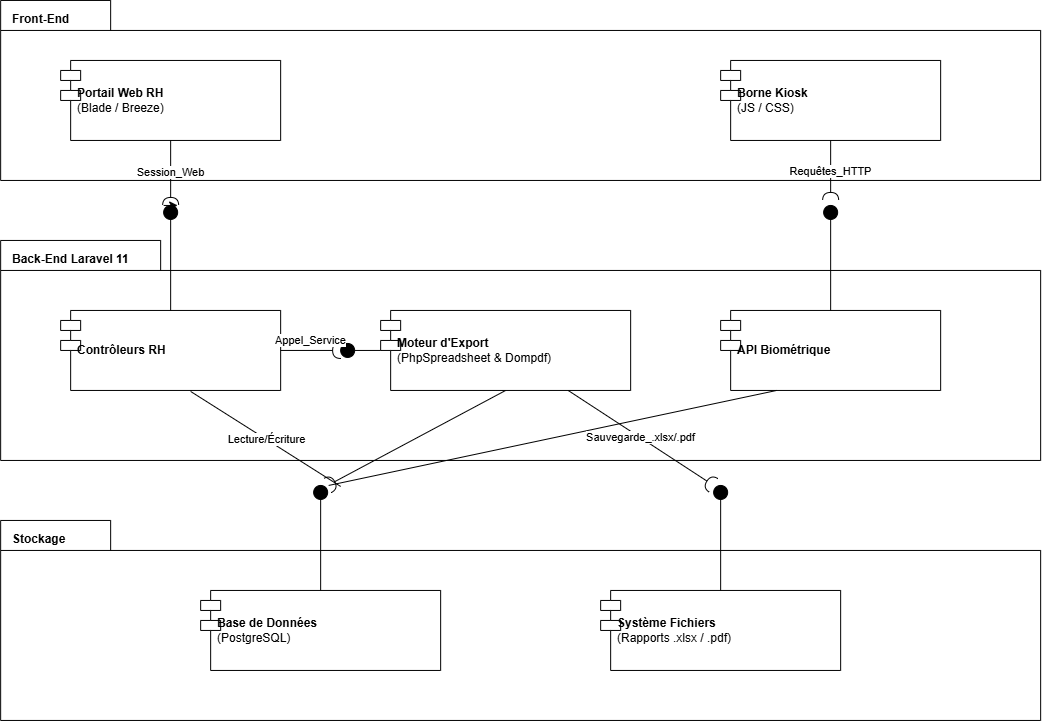

The diagram above was exported from draw.io. Its source (the exported page's mxGraphModel, read from the mxfile embedded in the PNG):
<mxGraphModel dx="1311" dy="738" grid="1" gridSize="10" guides="1" tooltips="1" connect="1" arrows="1" fold="1" page="1" pageScale="1" pageWidth="1169" pageHeight="827" background="#ffffff" math="0" shadow="0">
  <root>
    <mxCell id="0" />
    <mxCell id="1" parent="0" />
    <mxCell id="pkg_frontend" parent="1" style="shape=folder;fontStyle=1;tabWidth=110;tabHeight=30;tabPosition=left;html=1;whiteSpace=wrap;fillColor=#ffffff;strokeColor=#000000;verticalAlign=top;align=left;spacingLeft=10;spacingTop=5;" value="Front-End" vertex="1">
      <mxGeometry height="180" width="1040" x="60" y="40" as="geometry" />
    </mxCell>
    <mxCell id="comp_webrh" parent="1" style="shape=module;align=left;spacingLeft=15;html=1;whiteSpace=wrap;fillColor=#ffffff;strokeColor=#000000;" value="&lt;b&gt;Portail Web RH&lt;/b&gt;&lt;br&gt;(Blade / Breeze)" vertex="1">
      <mxGeometry height="80" width="220" x="120" y="100" as="geometry" />
    </mxCell>
    <mxCell id="comp_kiosk" parent="1" style="shape=module;align=left;spacingLeft=15;html=1;whiteSpace=wrap;fillColor=#ffffff;strokeColor=#000000;" value="&lt;b&gt;Borne Kiosk&lt;/b&gt;&lt;br&gt;(JS / CSS)" vertex="1">
      <mxGeometry height="80" width="220" x="780" y="100" as="geometry" />
    </mxCell>
    <mxCell id="pkg_backend" parent="1" style="shape=folder;fontStyle=1;tabWidth=160;tabHeight=30;tabPosition=left;html=1;whiteSpace=wrap;fillColor=#ffffff;strokeColor=#000000;verticalAlign=top;align=left;spacingLeft=10;spacingTop=5;" value="Back-End Laravel 11" vertex="1">
      <mxGeometry height="220" width="1040" x="60" y="280" as="geometry" />
    </mxCell>
    <mxCell id="comp_ctrlrh" parent="1" style="shape=module;align=left;spacingLeft=15;html=1;whiteSpace=wrap;fillColor=#ffffff;strokeColor=#000000;" value="&lt;b&gt;Contrôleurs RH&lt;/b&gt;" vertex="1">
      <mxGeometry height="80" width="220" x="120" y="350" as="geometry" />
    </mxCell>
    <mxCell id="comp_apibio" parent="1" style="shape=module;align=left;spacingLeft=15;html=1;whiteSpace=wrap;fillColor=#ffffff;strokeColor=#000000;" value="&lt;b&gt;API Biométrique&lt;/b&gt;" vertex="1">
      <mxGeometry height="80" width="220" x="780" y="350" as="geometry" />
    </mxCell>
    <mxCell id="comp_export" parent="1" style="shape=module;align=left;spacingLeft=15;html=1;whiteSpace=wrap;fillColor=#ffffff;strokeColor=#000000;" value="&lt;b&gt;Moteur d'Export&lt;/b&gt;&lt;br&gt;(PhpSpreadsheet &amp; Dompdf)" vertex="1">
      <mxGeometry height="80" width="250" x="440" y="350" as="geometry" />
    </mxCell>
    <mxCell id="pkg_storage" parent="1" style="shape=folder;fontStyle=1;tabWidth=110;tabHeight=30;tabPosition=left;html=1;whiteSpace=wrap;fillColor=#ffffff;strokeColor=#000000;verticalAlign=top;align=left;spacingLeft=10;spacingTop=5;" value="Stockage" vertex="1">
      <mxGeometry height="200" width="1040" x="60" y="560" as="geometry" />
    </mxCell>
    <mxCell id="comp_db" parent="1" style="shape=module;align=left;spacingLeft=15;html=1;whiteSpace=wrap;fillColor=#ffffff;strokeColor=#000000;" value="&lt;b&gt;Base de Données&lt;/b&gt;&lt;br&gt;(PostgreSQL)" vertex="1">
      <mxGeometry height="80" width="240" x="260" y="630" as="geometry" />
    </mxCell>
    <mxCell id="comp_files" parent="1" style="shape=module;align=left;spacingLeft=15;html=1;whiteSpace=wrap;fillColor=#ffffff;strokeColor=#000000;" value="&lt;b&gt;Système Fichiers&lt;/b&gt;&lt;br&gt;(Rapports .xlsx / .pdf)" vertex="1">
      <mxGeometry height="80" width="240" x="660" y="630" as="geometry" />
    </mxCell>
    <mxCell id="if_webrh_provided" parent="1" style="shape=ellipse;html=1;whiteSpace=wrap;fillColor=#000000;strokeColor=#000000;" value="" vertex="1">
      <mxGeometry height="14" width="14" x="223" y="245" as="geometry" />
    </mxCell>
    <mxCell id="edge_webrh_ctrl" edge="1" parent="1" source="if_webrh_provided" style="endArrow=none;html=1;rounded=0;entryX=0.5;entryY=0;entryDx=0;entryDy=0;" target="comp_ctrlrh" value="">
      <mxGeometry relative="1" as="geometry" />
    </mxCell>
    <mxCell id="edge_webrh_req" edge="1" parent="1" source="comp_webrh" style="endArrow=halfCircle;html=1;rounded=0;exitX=0.5;exitY=1;exitDx=0;exitDy=0;labelBackgroundColor=#ffffff;endFill=0;entryX=0.5;entryY=0;entryDx=0;entryDy=0;" target="if_webrh_provided" value="Session_Web">
      <mxGeometry relative="1" as="geometry">
        <mxPoint x="230" y="235" as="targetPoint" />
      </mxGeometry>
    </mxCell>
    <mxCell id="if_apibio_provided" parent="1" style="shape=ellipse;html=1;whiteSpace=wrap;fillColor=#000000;strokeColor=#000000;" value="" vertex="1">
      <mxGeometry height="14" width="14" x="883" y="245" as="geometry" />
    </mxCell>
    <mxCell id="edge_apibio_backend" edge="1" parent="1" source="if_apibio_provided" style="endArrow=none;html=1;rounded=0;entryX=0.5;entryY=0;entryDx=0;entryDy=0;" target="comp_apibio" value="">
      <mxGeometry relative="1" as="geometry" />
    </mxCell>
    <mxCell id="edge_apibio_kiosk" edge="1" parent="1" source="comp_kiosk" style="endArrow=halfCircle;html=1;rounded=0;exitX=0.5;exitY=1;exitDx=0;exitDy=0;labelBackgroundColor=#ffffff;endFill=0;" value="Requêtes_HTTP">
      <mxGeometry relative="1" as="geometry">
        <mxPoint x="890" y="240" as="targetPoint" />
      </mxGeometry>
    </mxCell>
    <mxCell id="if_export_provided" parent="1" style="shape=ellipse;html=1;whiteSpace=wrap;fillColor=#000000;strokeColor=#000000;" value="" vertex="1">
      <mxGeometry height="14" width="14" x="400" y="383" as="geometry" />
    </mxCell>
    <mxCell id="edge_export_prov" edge="1" parent="1" source="if_export_provided" style="endArrow=none;html=1;rounded=0;entryX=0;entryY=0.5;entryDx=0;entryDy=0;" target="comp_export" value="">
      <mxGeometry relative="1" as="geometry" />
    </mxCell>
    <mxCell id="edge_export_req" edge="1" parent="1" source="comp_ctrlrh" style="endArrow=halfCircle;html=1;rounded=0;exitX=1;exitY=0.5;exitDx=0;exitDy=0;labelBackgroundColor=#ffffff;endFill=0;entryX=0;entryY=0.5;entryDx=0;entryDy=0;" target="if_export_provided" value="Appel_Service">
      <mxGeometry relative="1" y="10" as="geometry">
        <mxPoint x="-1" as="offset" />
        <mxPoint x="388.0000000000002" y="390" as="targetPoint" />
      </mxGeometry>
    </mxCell>
    <mxCell id="if_sql_provided" parent="1" style="shape=ellipse;html=1;whiteSpace=wrap;fillColor=#000000;strokeColor=#000000;" value="" vertex="1">
      <mxGeometry height="14" width="14" x="373" y="525" as="geometry" />
    </mxCell>
    <mxCell id="edge_sql_db" edge="1" parent="1" source="if_sql_provided" style="endArrow=none;html=1;rounded=0;entryX=0.5;entryY=0;entryDx=0;entryDy=0;" target="comp_db" value="">
      <mxGeometry relative="1" as="geometry" />
    </mxCell>
    <mxCell id="edge_sql_ctrl" edge="1" parent="1" style="endArrow=none;html=1;rounded=0;exitX=0.5;exitY=1;exitDx=0;exitDy=0;labelBackgroundColor=#ffffff;entryX=0.5;entryY=0;entryDx=0;entryDy=0;" value="Lecture/Écriture">
      <mxGeometry relative="1" as="geometry">
        <mxPoint x="250" y="431" as="sourcePoint" />
        <mxPoint x="400" y="526" as="targetPoint" />
      </mxGeometry>
    </mxCell>
    <mxCell id="edge_sql_apibio" edge="1" parent="1" style="endArrow=none;html=1;rounded=0;exitX=0.25;exitY=1;exitDx=0;exitDy=0;entryX=1;entryY=0;entryDx=0;entryDy=0;" value="">
      <mxGeometry relative="1" as="geometry">
        <mxPoint x="836" y="430" as="sourcePoint" />
        <mxPoint x="388" y="525" as="targetPoint" />
      </mxGeometry>
    </mxCell>
    <mxCell id="edge_sql_export" edge="1" parent="1" source="comp_export" style="endArrow=halfCircle;html=1;rounded=0;exitX=0.5;exitY=1;exitDx=0;exitDy=0;entryX=1;entryY=0;entryDx=0;entryDy=0;endFill=0;" target="if_sql_provided" value="">
      <mxGeometry relative="1" as="geometry">
        <mxPoint x="394" y="515.9621621621623" as="targetPoint" />
      </mxGeometry>
    </mxCell>
    <mxCell id="if_files_provided" parent="1" style="shape=ellipse;html=1;whiteSpace=wrap;fillColor=#000000;strokeColor=#000000;" value="" vertex="1">
      <mxGeometry height="14" width="14" x="773" y="525" as="geometry" />
    </mxCell>
    <mxCell id="edge_files_sys" edge="1" parent="1" source="if_files_provided" style="endArrow=none;html=1;rounded=0;entryX=0.5;entryY=0;entryDx=0;entryDy=0;" target="comp_files" value="">
      <mxGeometry relative="1" as="geometry" />
    </mxCell>
    <mxCell id="edge_files_exp" edge="1" parent="1" source="comp_export" style="endArrow=halfCircle;html=1;rounded=0;exitX=0.75;exitY=1;exitDx=0;exitDy=0;labelBackgroundColor=#ffffff;endFill=0;entryX=0;entryY=0;entryDx=0;entryDy=0;" target="if_files_provided" value="Sauvegarde_.xlsx/.pdf">
      <mxGeometry relative="1" as="geometry">
        <mxPoint x="766.8817204301072" y="515" as="targetPoint" />
      </mxGeometry>
    </mxCell>
    <mxCell id="ALV7TsE9af0LQh7j7aEv-1" edge="1" parent="1" source="if_sql_provided" style="edgeStyle=orthogonalEdgeStyle;rounded=0;orthogonalLoop=1;jettySize=auto;html=1;innerLoopWaypoints=1;exitX=0.5;exitY=0;exitDx=0;exitDy=0;entryX=0.5;entryY=1;entryDx=0;entryDy=0;" target="if_sql_provided">
      <mxGeometry relative="1" as="geometry" />
    </mxCell>
    <mxCell id="ALV7TsE9af0LQh7j7aEv-2" edge="1" parent="1" source="if_webrh_provided" style="edgeStyle=orthogonalEdgeStyle;rounded=0;orthogonalLoop=1;jettySize=auto;html=1;innerLoopWaypoints=1;exitX=0;exitY=0;exitDx=0;exitDy=0;entryX=1;entryY=0;entryDx=0;entryDy=0;" target="if_webrh_provided">
      <mxGeometry relative="1" as="geometry" />
    </mxCell>
  </root>
</mxGraphModel>